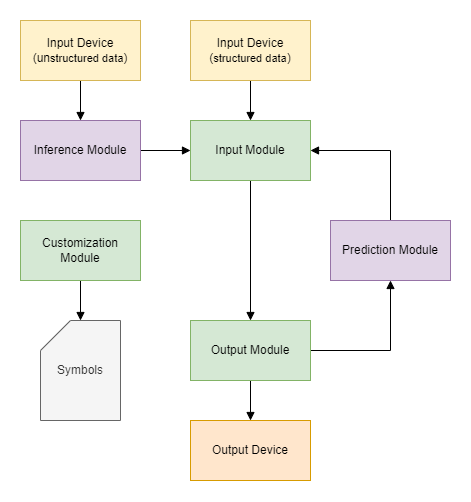

The diagram above was exported from draw.io. Its source (the exported page's mxGraphModel, read from the mxfile embedded in the PNG):
<mxGraphModel dx="1195" dy="650" grid="1" gridSize="10" guides="1" tooltips="1" connect="1" arrows="1" fold="1" page="1" pageScale="1" pageWidth="850" pageHeight="1100" math="0" shadow="0">
  <root>
    <mxCell id="0" />
    <mxCell id="1" parent="0" />
    <mxCell id="wHtL7RyWaxPPQvuy9gls-12" style="edgeStyle=orthogonalEdgeStyle;rounded=0;orthogonalLoop=1;jettySize=auto;html=1;endArrow=block;endFill=1;" edge="1" parent="1" source="wHtL7RyWaxPPQvuy9gls-1" target="wHtL7RyWaxPPQvuy9gls-3">
      <mxGeometry relative="1" as="geometry" />
    </mxCell>
    <mxCell id="wHtL7RyWaxPPQvuy9gls-1" value="Inference Module" style="rounded=0;whiteSpace=wrap;html=1;fillColor=#e1d5e7;strokeColor=#9673a6;" vertex="1" parent="1">
      <mxGeometry x="210" y="360" width="120" height="60" as="geometry" />
    </mxCell>
    <mxCell id="wHtL7RyWaxPPQvuy9gls-14" style="edgeStyle=orthogonalEdgeStyle;rounded=0;orthogonalLoop=1;jettySize=auto;html=1;endArrow=block;endFill=1;" edge="1" parent="1" source="wHtL7RyWaxPPQvuy9gls-3" target="wHtL7RyWaxPPQvuy9gls-4">
      <mxGeometry relative="1" as="geometry" />
    </mxCell>
    <mxCell id="wHtL7RyWaxPPQvuy9gls-3" value="Input Module" style="rounded=0;whiteSpace=wrap;html=1;fillColor=#d5e8d4;strokeColor=#82b366;" vertex="1" parent="1">
      <mxGeometry x="380" y="360" width="120" height="60" as="geometry" />
    </mxCell>
    <mxCell id="wHtL7RyWaxPPQvuy9gls-17" style="edgeStyle=orthogonalEdgeStyle;rounded=0;orthogonalLoop=1;jettySize=auto;html=1;endArrow=block;endFill=1;" edge="1" parent="1" source="wHtL7RyWaxPPQvuy9gls-4" target="wHtL7RyWaxPPQvuy9gls-6">
      <mxGeometry relative="1" as="geometry" />
    </mxCell>
    <mxCell id="wHtL7RyWaxPPQvuy9gls-18" style="edgeStyle=orthogonalEdgeStyle;rounded=0;orthogonalLoop=1;jettySize=auto;html=1;endArrow=block;endFill=1;" edge="1" parent="1" source="wHtL7RyWaxPPQvuy9gls-4" target="wHtL7RyWaxPPQvuy9gls-5">
      <mxGeometry relative="1" as="geometry">
        <Array as="points">
          <mxPoint x="580" y="590" />
        </Array>
      </mxGeometry>
    </mxCell>
    <mxCell id="wHtL7RyWaxPPQvuy9gls-4" value="Output Module" style="rounded=0;whiteSpace=wrap;html=1;fillColor=#d5e8d4;strokeColor=#82b366;" vertex="1" parent="1">
      <mxGeometry x="380" y="560" width="120" height="60" as="geometry" />
    </mxCell>
    <mxCell id="wHtL7RyWaxPPQvuy9gls-19" style="edgeStyle=orthogonalEdgeStyle;rounded=0;orthogonalLoop=1;jettySize=auto;html=1;endArrow=block;endFill=1;" edge="1" parent="1" source="wHtL7RyWaxPPQvuy9gls-5" target="wHtL7RyWaxPPQvuy9gls-3">
      <mxGeometry relative="1" as="geometry">
        <Array as="points">
          <mxPoint x="580" y="390" />
        </Array>
      </mxGeometry>
    </mxCell>
    <mxCell id="wHtL7RyWaxPPQvuy9gls-5" value="Prediction Module" style="rounded=0;whiteSpace=wrap;html=1;fillColor=#e1d5e7;strokeColor=#9673a6;" vertex="1" parent="1">
      <mxGeometry x="520" y="460" width="120" height="60" as="geometry" />
    </mxCell>
    <mxCell id="wHtL7RyWaxPPQvuy9gls-6" value="Output Device" style="rounded=0;whiteSpace=wrap;html=1;fillColor=#ffe6cc;strokeColor=#d79b00;" vertex="1" parent="1">
      <mxGeometry x="380" y="660" width="120" height="60" as="geometry" />
    </mxCell>
    <mxCell id="wHtL7RyWaxPPQvuy9gls-22" style="edgeStyle=orthogonalEdgeStyle;rounded=0;orthogonalLoop=1;jettySize=auto;html=1;endArrow=block;endFill=1;" edge="1" parent="1" source="wHtL7RyWaxPPQvuy9gls-20" target="wHtL7RyWaxPPQvuy9gls-3">
      <mxGeometry relative="1" as="geometry" />
    </mxCell>
    <mxCell id="wHtL7RyWaxPPQvuy9gls-20" value="Input Device&lt;div&gt;(&lt;span style=&quot;font-size: 11px; text-wrap: nowrap;&quot;&gt;structured data&lt;/span&gt;&lt;span style=&quot;background-color: initial;&quot;&gt;)&lt;/span&gt;&lt;/div&gt;" style="rounded=0;whiteSpace=wrap;html=1;fillColor=#fff2cc;strokeColor=#d6b656;" vertex="1" parent="1">
      <mxGeometry x="380" y="260" width="120" height="60" as="geometry" />
    </mxCell>
    <mxCell id="wHtL7RyWaxPPQvuy9gls-23" style="edgeStyle=orthogonalEdgeStyle;rounded=0;orthogonalLoop=1;jettySize=auto;html=1;endArrow=block;endFill=1;" edge="1" parent="1" source="wHtL7RyWaxPPQvuy9gls-21" target="wHtL7RyWaxPPQvuy9gls-1">
      <mxGeometry relative="1" as="geometry" />
    </mxCell>
    <mxCell id="wHtL7RyWaxPPQvuy9gls-21" value="Input Device&lt;div&gt;(un&lt;span style=&quot;font-size: 11px; text-wrap: nowrap;&quot;&gt;structured data&lt;/span&gt;&lt;span style=&quot;background-color: initial;&quot;&gt;)&lt;/span&gt;&lt;/div&gt;" style="rounded=0;whiteSpace=wrap;html=1;fillColor=#fff2cc;strokeColor=#d6b656;" vertex="1" parent="1">
      <mxGeometry x="210" y="260" width="120" height="60" as="geometry" />
    </mxCell>
    <mxCell id="wHtL7RyWaxPPQvuy9gls-29" style="edgeStyle=orthogonalEdgeStyle;rounded=0;orthogonalLoop=1;jettySize=auto;html=1;endArrow=block;endFill=1;" edge="1" parent="1" source="wHtL7RyWaxPPQvuy9gls-25" target="wHtL7RyWaxPPQvuy9gls-28">
      <mxGeometry relative="1" as="geometry" />
    </mxCell>
    <mxCell id="wHtL7RyWaxPPQvuy9gls-25" value="Customization Module" style="rounded=0;whiteSpace=wrap;html=1;fillColor=#d5e8d4;strokeColor=#82b366;" vertex="1" parent="1">
      <mxGeometry x="210" y="460" width="120" height="60" as="geometry" />
    </mxCell>
    <mxCell id="wHtL7RyWaxPPQvuy9gls-28" value="Symbols" style="shape=card;whiteSpace=wrap;html=1;fillColor=#f5f5f5;fontColor=#333333;strokeColor=#666666;" vertex="1" parent="1">
      <mxGeometry x="230" y="560" width="80" height="100" as="geometry" />
    </mxCell>
  </root>
</mxGraphModel>